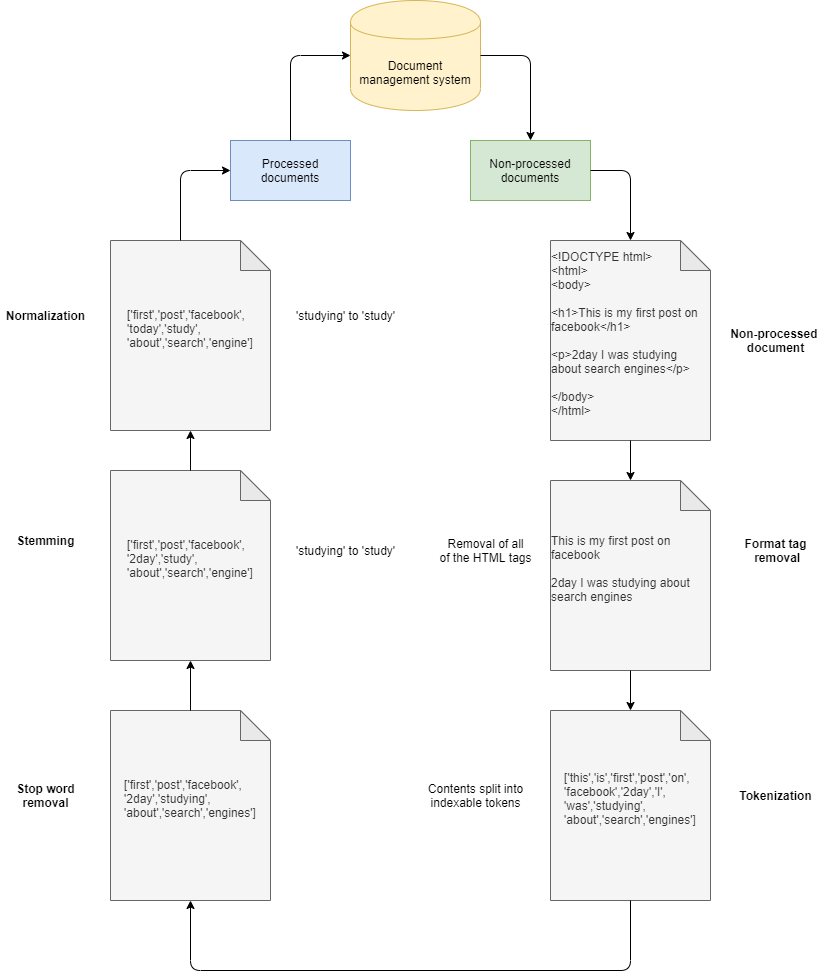

The diagram above was exported from draw.io. Its source (the exported page's mxGraphModel, read from the mxfile embedded in the PNG):
<mxGraphModel dx="1182" dy="715" grid="1" gridSize="10" guides="1" tooltips="1" connect="1" arrows="1" fold="1" page="1" pageScale="1" pageWidth="850" pageHeight="1100" math="0" shadow="0">
  <root>
    <mxCell id="0" />
    <mxCell id="1" parent="0" />
    <mxCell id="Pt5dxiPAzG9otTpIOnXJ-2" value="Document management system" style="shape=cylinder;whiteSpace=wrap;html=1;boundedLbl=1;backgroundOutline=1;fillColor=#fff2cc;strokeColor=#d6b656;" parent="1" vertex="1">
      <mxGeometry x="360" width="130" height="110" as="geometry" />
    </mxCell>
    <mxCell id="Pt5dxiPAzG9otTpIOnXJ-3" value="Processed documents" style="rounded=0;whiteSpace=wrap;html=1;fillColor=#dae8fc;strokeColor=#6c8ebf;" parent="1" vertex="1">
      <mxGeometry x="240" y="140" width="120" height="60" as="geometry" />
    </mxCell>
    <mxCell id="Pt5dxiPAzG9otTpIOnXJ-4" value="Non-processed documents" style="rounded=0;whiteSpace=wrap;html=1;fillColor=#d5e8d4;strokeColor=#82b366;" parent="1" vertex="1">
      <mxGeometry x="480" y="140" width="120" height="60" as="geometry" />
    </mxCell>
    <mxCell id="Pt5dxiPAzG9otTpIOnXJ-7" value="&lt;div style=&quot;text-align: left&quot;&gt;&amp;lt;!DOCTYPE html&amp;gt;&lt;/div&gt;&lt;div style=&quot;text-align: left&quot;&gt;&amp;lt;html&amp;gt;&lt;/div&gt;&lt;div style=&quot;text-align: left&quot;&gt;&amp;lt;body&amp;gt;&lt;/div&gt;&lt;div style=&quot;text-align: left&quot;&gt;&lt;br&gt;&lt;/div&gt;&lt;div style=&quot;text-align: left&quot;&gt;&amp;lt;h1&amp;gt;This is my first post on facebook&amp;lt;/h1&amp;gt;&lt;/div&gt;&lt;div style=&quot;text-align: left&quot;&gt;&lt;br&gt;&lt;/div&gt;&lt;div style=&quot;text-align: left&quot;&gt;&amp;lt;p&amp;gt;2day I was studying about search engines&amp;lt;/p&amp;gt;&lt;br&gt;&lt;/div&gt;&lt;div style=&quot;text-align: left&quot;&gt;&lt;br&gt;&lt;/div&gt;&lt;div style=&quot;text-align: left&quot;&gt;&amp;lt;/body&amp;gt;&lt;/div&gt;&lt;div style=&quot;text-align: left&quot;&gt;&amp;lt;/html&amp;gt;&lt;/div&gt;&lt;div&gt;&lt;br&gt;&lt;/div&gt;" style="shape=note;whiteSpace=wrap;html=1;backgroundOutline=1;darkOpacity=0.05;fillColor=#f5f5f5;strokeColor=#666666;fontColor=#333333;" parent="1" vertex="1">
      <mxGeometry x="560" y="240" width="160" height="200" as="geometry" />
    </mxCell>
    <mxCell id="Pt5dxiPAzG9otTpIOnXJ-12" value="" style="edgeStyle=segmentEdgeStyle;endArrow=classic;html=1;exitX=0.5;exitY=0;exitDx=0;exitDy=0;entryX=0;entryY=0.5;entryDx=0;entryDy=0;" parent="1" source="Pt5dxiPAzG9otTpIOnXJ-3" target="Pt5dxiPAzG9otTpIOnXJ-2" edge="1">
      <mxGeometry width="50" height="50" relative="1" as="geometry">
        <mxPoint x="240" y="500" as="sourcePoint" />
        <mxPoint x="290" y="450" as="targetPoint" />
        <Array as="points">
          <mxPoint x="300" y="55" />
        </Array>
      </mxGeometry>
    </mxCell>
    <mxCell id="Pt5dxiPAzG9otTpIOnXJ-14" value="" style="edgeStyle=segmentEdgeStyle;endArrow=classic;html=1;exitX=1;exitY=0.5;exitDx=0;exitDy=0;entryX=0.5;entryY=0;entryDx=0;entryDy=0;" parent="1" source="Pt5dxiPAzG9otTpIOnXJ-2" target="Pt5dxiPAzG9otTpIOnXJ-4" edge="1">
      <mxGeometry width="50" height="50" relative="1" as="geometry">
        <mxPoint x="510" y="60" as="sourcePoint" />
        <mxPoint x="530" y="30" as="targetPoint" />
      </mxGeometry>
    </mxCell>
    <mxCell id="Pt5dxiPAzG9otTpIOnXJ-16" value="&lt;div style=&quot;text-align: left&quot;&gt;&lt;br&gt;&lt;/div&gt;&lt;div style=&quot;text-align: left&quot;&gt;&lt;br&gt;&lt;/div&gt;&lt;div style=&quot;text-align: left&quot;&gt;This is my first post on&amp;nbsp; facebook&lt;/div&gt;&lt;div style=&quot;text-align: left&quot;&gt;&lt;br&gt;&lt;/div&gt;&lt;div style=&quot;text-align: left&quot;&gt;2day I was studying about search engines&lt;/div&gt;&lt;div style=&quot;text-align: left&quot;&gt;&lt;br&gt;&lt;/div&gt;&lt;div style=&quot;text-align: left&quot;&gt;&lt;br&gt;&lt;/div&gt;&lt;div&gt;&lt;br&gt;&lt;/div&gt;" style="shape=note;whiteSpace=wrap;html=1;backgroundOutline=1;darkOpacity=0.05;fillColor=#f5f5f5;strokeColor=#666666;fontColor=#333333;" parent="1" vertex="1">
      <mxGeometry x="560" y="480" width="160" height="190" as="geometry" />
    </mxCell>
    <mxCell id="Pt5dxiPAzG9otTpIOnXJ-18" value="&lt;b&gt;Format tag&lt;br&gt;&amp;nbsp;removal&lt;/b&gt;" style="text;html=1;align=center;verticalAlign=middle;resizable=0;points=[];;autosize=1;" parent="1" vertex="1">
      <mxGeometry x="745" y="535" width="80" height="30" as="geometry" />
    </mxCell>
    <mxCell id="Pt5dxiPAzG9otTpIOnXJ-19" value="&lt;b&gt;Non-processed &lt;br&gt;document&lt;/b&gt;" style="text;html=1;align=center;verticalAlign=middle;resizable=0;points=[];;autosize=1;" parent="1" vertex="1">
      <mxGeometry x="735" y="325" width="100" height="30" as="geometry" />
    </mxCell>
    <mxCell id="Pt5dxiPAzG9otTpIOnXJ-20" value="&lt;div style=&quot;text-align: left&quot;&gt;&lt;br&gt;&lt;/div&gt;&lt;div style=&quot;text-align: left&quot;&gt;&lt;br&gt;&lt;/div&gt;&lt;div style=&quot;text-align: left&quot;&gt;&lt;br&gt;&lt;/div&gt;&lt;div style=&quot;text-align: left&quot;&gt;&lt;span&gt;['first','post',&lt;/span&gt;&lt;span&gt;'facebook',&lt;/span&gt;&lt;/div&gt;&lt;div style=&quot;text-align: left&quot;&gt;&lt;span&gt;'2day','studying',&lt;/span&gt;&lt;/div&gt;&lt;div style=&quot;text-align: left&quot;&gt;'about','search','engines']&lt;/div&gt;&lt;div style=&quot;text-align: left&quot;&gt;&lt;br&gt;&lt;/div&gt;&lt;div style=&quot;text-align: left&quot;&gt;&lt;br&gt;&lt;/div&gt;&lt;div style=&quot;text-align: left&quot;&gt;&lt;br&gt;&lt;/div&gt;&lt;div&gt;&lt;br&gt;&lt;/div&gt;" style="shape=note;whiteSpace=wrap;html=1;backgroundOutline=1;darkOpacity=0.05;fillColor=#f5f5f5;strokeColor=#666666;fontColor=#333333;" parent="1" vertex="1">
      <mxGeometry x="120" y="710" width="160" height="190" as="geometry" />
    </mxCell>
    <mxCell id="Pt5dxiPAzG9otTpIOnXJ-22" value="&lt;b&gt;Stop word&lt;br&gt;removal&lt;br&gt;&lt;/b&gt;" style="text;html=1;align=center;verticalAlign=middle;resizable=0;points=[];;autosize=1;" parent="1" vertex="1">
      <mxGeometry x="20" y="780" width="70" height="30" as="geometry" />
    </mxCell>
    <mxCell id="Pt5dxiPAzG9otTpIOnXJ-29" value="&lt;b&gt;Stemming&lt;/b&gt;" style="text;html=1;align=center;verticalAlign=middle;resizable=0;points=[];;autosize=1;" parent="1" vertex="1">
      <mxGeometry x="20" y="530" width="70" height="20" as="geometry" />
    </mxCell>
    <mxCell id="Pt5dxiPAzG9otTpIOnXJ-30" value="&lt;b&gt;Normalization&lt;/b&gt;" style="text;html=1;align=center;verticalAlign=middle;resizable=0;points=[];;autosize=1;" parent="1" vertex="1">
      <mxGeometry x="10" y="305" width="90" height="20" as="geometry" />
    </mxCell>
    <mxCell id="Pt5dxiPAzG9otTpIOnXJ-31" value="&lt;div style=&quot;text-align: left&quot;&gt;&lt;br&gt;&lt;/div&gt;&lt;div style=&quot;text-align: left&quot;&gt;&lt;br&gt;&lt;/div&gt;&lt;div style=&quot;text-align: left&quot;&gt;&lt;br&gt;&lt;/div&gt;&lt;div style=&quot;text-align: left&quot;&gt;&lt;span&gt;['first','post',&lt;/span&gt;&lt;span&gt;'facebook',&lt;/span&gt;&lt;/div&gt;&lt;div style=&quot;text-align: left&quot;&gt;&lt;span&gt;'2day','study',&lt;/span&gt;&lt;/div&gt;&lt;div style=&quot;text-align: left&quot;&gt;'about','search','engine']&lt;/div&gt;&lt;div style=&quot;text-align: left&quot;&gt;&lt;br&gt;&lt;/div&gt;&lt;div style=&quot;text-align: left&quot;&gt;&lt;br&gt;&lt;/div&gt;&lt;div style=&quot;text-align: left&quot;&gt;&lt;br&gt;&lt;/div&gt;&lt;div&gt;&lt;br&gt;&lt;/div&gt;" style="shape=note;whiteSpace=wrap;html=1;backgroundOutline=1;darkOpacity=0.05;fillColor=#f5f5f5;strokeColor=#666666;fontColor=#333333;" parent="1" vertex="1">
      <mxGeometry x="120" y="470" width="160" height="190" as="geometry" />
    </mxCell>
    <mxCell id="Pt5dxiPAzG9otTpIOnXJ-32" value="&lt;div style=&quot;text-align: left&quot;&gt;&lt;br&gt;&lt;/div&gt;&lt;div style=&quot;text-align: left&quot;&gt;&lt;br&gt;&lt;/div&gt;&lt;div style=&quot;text-align: left&quot;&gt;&lt;br&gt;&lt;/div&gt;&lt;div style=&quot;text-align: left&quot;&gt;&lt;span&gt;['first','post',&lt;/span&gt;&lt;span&gt;'facebook',&lt;/span&gt;&lt;/div&gt;&lt;div style=&quot;text-align: left&quot;&gt;&lt;span&gt;'today','study',&lt;/span&gt;&lt;/div&gt;&lt;div style=&quot;text-align: left&quot;&gt;'about','search','engine']&lt;/div&gt;&lt;div style=&quot;text-align: left&quot;&gt;&lt;br&gt;&lt;/div&gt;&lt;div style=&quot;text-align: left&quot;&gt;&lt;br&gt;&lt;/div&gt;&lt;div style=&quot;text-align: left&quot;&gt;&lt;br&gt;&lt;/div&gt;&lt;div&gt;&lt;br&gt;&lt;/div&gt;" style="shape=note;whiteSpace=wrap;html=1;backgroundOutline=1;darkOpacity=0.05;fillColor=#f5f5f5;strokeColor=#666666;fontColor=#333333;" parent="1" vertex="1">
      <mxGeometry x="120" y="240" width="160" height="190" as="geometry" />
    </mxCell>
    <mxCell id="Pt5dxiPAzG9otTpIOnXJ-34" value="" style="edgeStyle=segmentEdgeStyle;endArrow=classic;html=1;exitX=1;exitY=0.5;exitDx=0;exitDy=0;entryX=0.5;entryY=0;entryDx=0;entryDy=0;entryPerimeter=0;" parent="1" source="Pt5dxiPAzG9otTpIOnXJ-4" target="Pt5dxiPAzG9otTpIOnXJ-7" edge="1">
      <mxGeometry width="50" height="50" relative="1" as="geometry">
        <mxPoint x="660" y="150" as="sourcePoint" />
        <mxPoint x="710" y="210" as="targetPoint" />
        <Array as="points">
          <mxPoint x="640" y="170" />
        </Array>
      </mxGeometry>
    </mxCell>
    <mxCell id="Pt5dxiPAzG9otTpIOnXJ-35" value="" style="endArrow=classic;html=1;exitX=0.5;exitY=1;exitDx=0;exitDy=0;exitPerimeter=0;entryX=0.5;entryY=0;entryDx=0;entryDy=0;entryPerimeter=0;" parent="1" source="Pt5dxiPAzG9otTpIOnXJ-7" target="Pt5dxiPAzG9otTpIOnXJ-16" edge="1">
      <mxGeometry width="50" height="50" relative="1" as="geometry">
        <mxPoint x="10" y="940" as="sourcePoint" />
        <mxPoint x="60" y="890" as="targetPoint" />
      </mxGeometry>
    </mxCell>
    <mxCell id="Pt5dxiPAzG9otTpIOnXJ-38" value="" style="endArrow=classic;html=1;exitX=0.5;exitY=0;exitDx=0;exitDy=0;exitPerimeter=0;entryX=0.5;entryY=1;entryDx=0;entryDy=0;entryPerimeter=0;" parent="1" source="Pt5dxiPAzG9otTpIOnXJ-31" target="Pt5dxiPAzG9otTpIOnXJ-32" edge="1">
      <mxGeometry width="50" height="50" relative="1" as="geometry">
        <mxPoint x="380" y="510" as="sourcePoint" />
        <mxPoint x="430" y="460" as="targetPoint" />
      </mxGeometry>
    </mxCell>
    <mxCell id="Pt5dxiPAzG9otTpIOnXJ-39" value="" style="edgeStyle=segmentEdgeStyle;endArrow=classic;html=1;exitX=0.5;exitY=0;exitDx=0;exitDy=0;entryX=0;entryY=0.5;entryDx=0;entryDy=0;" parent="1" target="Pt5dxiPAzG9otTpIOnXJ-3" edge="1">
      <mxGeometry width="50" height="50" relative="1" as="geometry">
        <mxPoint x="190" y="240" as="sourcePoint" />
        <mxPoint x="250" y="155" as="targetPoint" />
        <Array as="points">
          <mxPoint x="190" y="170" />
        </Array>
      </mxGeometry>
    </mxCell>
    <mxCell id="Pt5dxiPAzG9otTpIOnXJ-40" value="&lt;div style=&quot;text-align: left&quot;&gt;&lt;br&gt;&lt;/div&gt;&lt;div style=&quot;text-align: left&quot;&gt;&lt;br&gt;&lt;/div&gt;&lt;div style=&quot;text-align: left&quot;&gt;&lt;br&gt;&lt;/div&gt;&lt;div style=&quot;text-align: left&quot;&gt;&lt;span&gt;['this','is','first','post','on',&lt;/span&gt;&lt;/div&gt;&lt;div style=&quot;text-align: left&quot;&gt;&lt;span&gt;'facebook',&lt;/span&gt;&lt;span&gt;'2day','I',&lt;/span&gt;&lt;/div&gt;&lt;div style=&quot;text-align: left&quot;&gt;&lt;span&gt;'was','studying',&lt;/span&gt;&lt;/div&gt;&lt;div style=&quot;text-align: left&quot;&gt;'about','search','engines']&lt;/div&gt;&lt;div style=&quot;text-align: left&quot;&gt;&lt;br&gt;&lt;/div&gt;&lt;div style=&quot;text-align: left&quot;&gt;&lt;br&gt;&lt;/div&gt;&lt;div style=&quot;text-align: left&quot;&gt;&lt;br&gt;&lt;/div&gt;&lt;div&gt;&lt;br&gt;&lt;/div&gt;" style="shape=note;whiteSpace=wrap;html=1;backgroundOutline=1;darkOpacity=0.05;fillColor=#f5f5f5;strokeColor=#666666;fontColor=#333333;" parent="1" vertex="1">
      <mxGeometry x="560" y="710" width="160" height="190" as="geometry" />
    </mxCell>
    <mxCell id="Pt5dxiPAzG9otTpIOnXJ-41" value="&lt;b&gt;Tokenization&lt;/b&gt;" style="text;html=1;align=center;verticalAlign=middle;resizable=0;points=[];;autosize=1;" parent="1" vertex="1">
      <mxGeometry x="740" y="785" width="90" height="20" as="geometry" />
    </mxCell>
    <mxCell id="Pt5dxiPAzG9otTpIOnXJ-42" value="" style="endArrow=classic;html=1;entryX=0.5;entryY=1;entryDx=0;entryDy=0;entryPerimeter=0;exitX=0.5;exitY=0;exitDx=0;exitDy=0;exitPerimeter=0;" parent="1" source="Pt5dxiPAzG9otTpIOnXJ-20" target="Pt5dxiPAzG9otTpIOnXJ-31" edge="1">
      <mxGeometry width="50" height="50" relative="1" as="geometry">
        <mxPoint x="10" y="970" as="sourcePoint" />
        <mxPoint x="60" y="920" as="targetPoint" />
      </mxGeometry>
    </mxCell>
    <mxCell id="Pt5dxiPAzG9otTpIOnXJ-45" value="" style="endArrow=classic;html=1;exitX=0.5;exitY=1;exitDx=0;exitDy=0;exitPerimeter=0;entryX=0.5;entryY=0;entryDx=0;entryDy=0;entryPerimeter=0;" parent="1" source="Pt5dxiPAzG9otTpIOnXJ-16" target="Pt5dxiPAzG9otTpIOnXJ-40" edge="1">
      <mxGeometry width="50" height="50" relative="1" as="geometry">
        <mxPoint x="480" y="710" as="sourcePoint" />
        <mxPoint x="530" y="660" as="targetPoint" />
      </mxGeometry>
    </mxCell>
    <mxCell id="Pt5dxiPAzG9otTpIOnXJ-47" value="" style="edgeStyle=segmentEdgeStyle;endArrow=classic;html=1;exitX=0.5;exitY=1;exitDx=0;exitDy=0;exitPerimeter=0;entryX=0.5;entryY=1;entryDx=0;entryDy=0;entryPerimeter=0;" parent="1" source="Pt5dxiPAzG9otTpIOnXJ-40" target="Pt5dxiPAzG9otTpIOnXJ-20" edge="1">
      <mxGeometry width="50" height="50" relative="1" as="geometry">
        <mxPoint x="640" y="960" as="sourcePoint" />
        <mxPoint x="60" y="920" as="targetPoint" />
        <Array as="points">
          <mxPoint x="640" y="970" />
          <mxPoint x="200" y="970" />
        </Array>
      </mxGeometry>
    </mxCell>
    <mxCell id="Pt5dxiPAzG9otTpIOnXJ-48" value="Removal of all&lt;br&gt;of the HTML tags" style="text;html=1;align=center;verticalAlign=middle;resizable=0;points=[];;autosize=1;" parent="1" vertex="1">
      <mxGeometry x="440" y="534.53" width="110" height="30" as="geometry" />
    </mxCell>
    <mxCell id="Pt5dxiPAzG9otTpIOnXJ-51" value="Contents split into&lt;br&gt;indexable tokens" style="text;html=1;align=center;verticalAlign=middle;resizable=0;points=[];;autosize=1;" parent="1" vertex="1">
      <mxGeometry x="430" y="780" width="110" height="30" as="geometry" />
    </mxCell>
    <mxCell id="Pt5dxiPAzG9otTpIOnXJ-52" value="'studying' to 'study'" style="text;html=1;align=center;verticalAlign=middle;resizable=0;points=[];;autosize=1;" parent="1" vertex="1">
      <mxGeometry x="300" y="539.53" width="110" height="20" as="geometry" />
    </mxCell>
    <mxCell id="Pt5dxiPAzG9otTpIOnXJ-53" value="'studying' to 'study'" style="text;html=1;align=center;verticalAlign=middle;resizable=0;points=[];;autosize=1;" parent="1" vertex="1">
      <mxGeometry x="300" y="305" width="110" height="20" as="geometry" />
    </mxCell>
  </root>
</mxGraphModel>